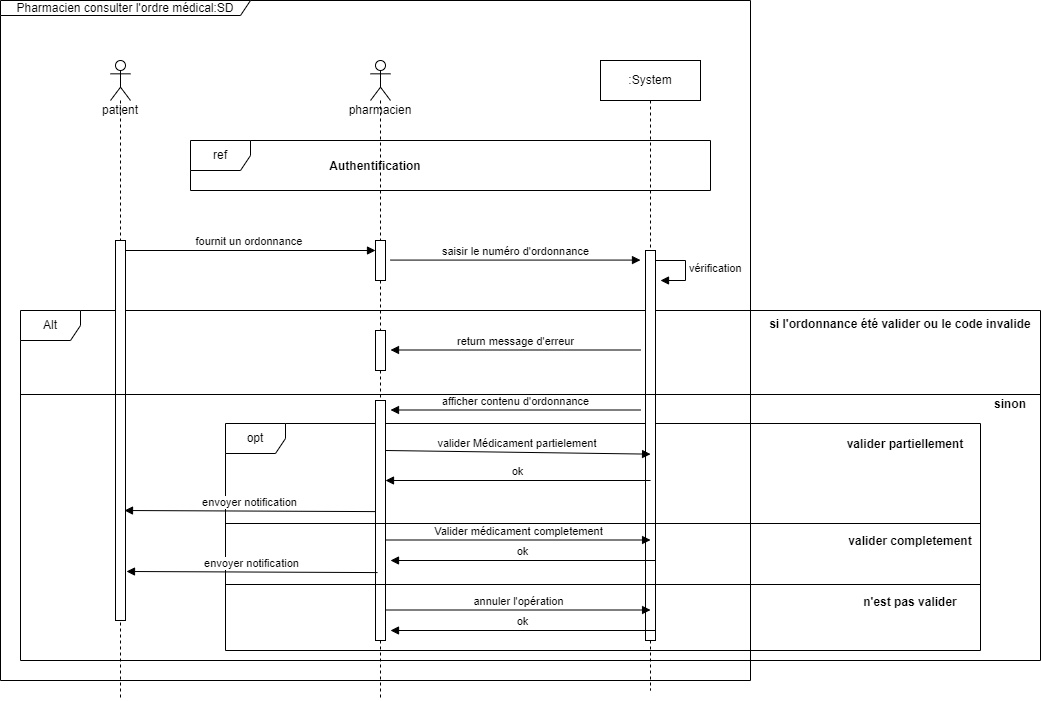

The diagram above was exported from draw.io. Its source (the exported page's mxGraphModel, read from the mxfile embedded in the PNG):
<mxGraphModel dx="864" dy="1608" grid="1" gridSize="10" guides="1" tooltips="1" connect="1" arrows="1" fold="1" page="1" pageScale="1" pageWidth="850" pageHeight="1100" math="0" shadow="0">
  <root>
    <mxCell id="0" />
    <mxCell id="1" parent="0" />
    <mxCell id="xJFX-JW7v0KuoZcMXjYe-4" value="Pharmacien consulter l'ordre médical:SD" style="shape=umlFrame;whiteSpace=wrap;html=1;width=250;height=15;" parent="1" vertex="1">
      <mxGeometry x="20" y="-40" width="750" height="680" as="geometry" />
    </mxCell>
    <mxCell id="xJFX-JW7v0KuoZcMXjYe-14" value="Alt" style="shape=umlFrame;whiteSpace=wrap;html=1;" parent="1" vertex="1">
      <mxGeometry x="40" y="270" width="1020" height="350" as="geometry" />
    </mxCell>
    <mxCell id="xJFX-JW7v0KuoZcMXjYe-24" value="opt" style="shape=umlFrame;whiteSpace=wrap;html=1;" parent="1" vertex="1">
      <mxGeometry x="245" y="383" width="755" height="227" as="geometry" />
    </mxCell>
    <mxCell id="xJFX-JW7v0KuoZcMXjYe-1" value="patient" style="shape=umlLifeline;participant=umlActor;perimeter=lifelinePerimeter;whiteSpace=wrap;html=1;container=1;collapsible=0;recursiveResize=0;verticalAlign=top;spacingTop=36;outlineConnect=0;" parent="1" vertex="1">
      <mxGeometry x="130" y="20" width="20" height="640" as="geometry" />
    </mxCell>
    <mxCell id="xJFX-JW7v0KuoZcMXjYe-2" value=":System" style="shape=umlLifeline;perimeter=lifelinePerimeter;whiteSpace=wrap;html=1;container=1;collapsible=0;recursiveResize=0;outlineConnect=0;" parent="1" vertex="1">
      <mxGeometry x="620" y="20" width="100" height="630" as="geometry" />
    </mxCell>
    <mxCell id="xJFX-JW7v0KuoZcMXjYe-3" value="pharmacien" style="shape=umlLifeline;participant=umlActor;perimeter=lifelinePerimeter;whiteSpace=wrap;html=1;container=1;collapsible=0;recursiveResize=0;verticalAlign=top;spacingTop=36;outlineConnect=0;" parent="1" vertex="1">
      <mxGeometry x="390" y="20" width="20" height="640" as="geometry" />
    </mxCell>
    <mxCell id="xJFX-JW7v0KuoZcMXjYe-6" value="" style="html=1;points=[];perimeter=orthogonalPerimeter;" parent="1" vertex="1">
      <mxGeometry x="135" y="200" width="10" height="380" as="geometry" />
    </mxCell>
    <mxCell id="xJFX-JW7v0KuoZcMXjYe-7" value="" style="html=1;points=[];perimeter=orthogonalPerimeter;" parent="1" vertex="1">
      <mxGeometry x="395" y="200" width="10" height="40" as="geometry" />
    </mxCell>
    <mxCell id="xJFX-JW7v0KuoZcMXjYe-8" value="fournit un ordonnance&amp;nbsp;" style="html=1;verticalAlign=bottom;endArrow=block;rounded=0;" parent="1" target="xJFX-JW7v0KuoZcMXjYe-7" edge="1">
      <mxGeometry width="80" relative="1" as="geometry">
        <mxPoint x="145" y="210" as="sourcePoint" />
        <mxPoint x="225" y="210" as="targetPoint" />
      </mxGeometry>
    </mxCell>
    <mxCell id="xJFX-JW7v0KuoZcMXjYe-10" value="" style="html=1;points=[];perimeter=orthogonalPerimeter;" parent="1" vertex="1">
      <mxGeometry x="665" y="210" width="10" height="390" as="geometry" />
    </mxCell>
    <mxCell id="xJFX-JW7v0KuoZcMXjYe-11" value="saisir le numéro d'ordonnance" style="html=1;verticalAlign=bottom;endArrow=block;rounded=0;" parent="1" edge="1">
      <mxGeometry width="80" relative="1" as="geometry">
        <mxPoint x="410" y="219.58" as="sourcePoint" />
        <mxPoint x="660" y="219.58" as="targetPoint" />
      </mxGeometry>
    </mxCell>
    <mxCell id="xJFX-JW7v0KuoZcMXjYe-13" value="vérification" style="edgeStyle=orthogonalEdgeStyle;html=1;align=left;spacingLeft=2;endArrow=block;rounded=0;entryX=1;entryY=0;" parent="1" edge="1">
      <mxGeometry relative="1" as="geometry">
        <mxPoint x="675" y="220" as="sourcePoint" />
        <Array as="points">
          <mxPoint x="705" y="220" />
        </Array>
        <mxPoint x="680" y="240" as="targetPoint" />
      </mxGeometry>
    </mxCell>
    <mxCell id="xJFX-JW7v0KuoZcMXjYe-15" value="" style="line;strokeWidth=1;fillColor=none;align=left;verticalAlign=middle;spacingTop=-1;spacingLeft=3;spacingRight=3;rotatable=0;labelPosition=right;points=[];portConstraint=eastwest;strokeColor=inherit;" parent="1" vertex="1">
      <mxGeometry x="40" y="350" width="1020" height="8" as="geometry" />
    </mxCell>
    <mxCell id="xJFX-JW7v0KuoZcMXjYe-16" value="si l'ordonnance été valider ou le code invalide" style="text;align=center;fontStyle=1;verticalAlign=middle;spacingLeft=3;spacingRight=3;strokeColor=none;rotatable=0;points=[[0,0.5],[1,0.5]];portConstraint=eastwest;" parent="1" vertex="1">
      <mxGeometry x="900" y="270" width="40" height="26" as="geometry" />
    </mxCell>
    <mxCell id="xJFX-JW7v0KuoZcMXjYe-17" value="" style="html=1;points=[];perimeter=orthogonalPerimeter;" parent="1" vertex="1">
      <mxGeometry x="395" y="290" width="10" height="40" as="geometry" />
    </mxCell>
    <mxCell id="xJFX-JW7v0KuoZcMXjYe-19" value="return message d'erreur" style="html=1;verticalAlign=bottom;endArrow=block;rounded=0;" parent="1" edge="1">
      <mxGeometry width="80" relative="1" as="geometry">
        <mxPoint x="660" y="309.5" as="sourcePoint" />
        <mxPoint x="410" y="309.5" as="targetPoint" />
      </mxGeometry>
    </mxCell>
    <mxCell id="xJFX-JW7v0KuoZcMXjYe-20" value="sinon" style="text;align=center;fontStyle=1;verticalAlign=middle;spacingLeft=3;spacingRight=3;strokeColor=none;rotatable=0;points=[[0,0.5],[1,0.5]];portConstraint=eastwest;" parent="1" vertex="1">
      <mxGeometry x="1000" y="350" width="60" height="26" as="geometry" />
    </mxCell>
    <mxCell id="xJFX-JW7v0KuoZcMXjYe-21" value="" style="html=1;points=[];perimeter=orthogonalPerimeter;" parent="1" vertex="1">
      <mxGeometry x="395" y="360" width="10" height="240" as="geometry" />
    </mxCell>
    <mxCell id="xJFX-JW7v0KuoZcMXjYe-22" value="afficher contenu d'ordonnance" style="html=1;verticalAlign=bottom;endArrow=block;rounded=0;" parent="1" edge="1">
      <mxGeometry width="80" relative="1" as="geometry">
        <mxPoint x="660" y="369.5" as="sourcePoint" />
        <mxPoint x="410" y="369.5" as="targetPoint" />
      </mxGeometry>
    </mxCell>
    <mxCell id="xJFX-JW7v0KuoZcMXjYe-25" value="valider partiellement" style="text;align=center;fontStyle=1;verticalAlign=middle;spacingLeft=3;spacingRight=3;strokeColor=none;rotatable=0;points=[[0,0.5],[1,0.5]];portConstraint=eastwest;" parent="1" vertex="1">
      <mxGeometry x="910" y="390" width="30" height="26" as="geometry" />
    </mxCell>
    <mxCell id="xJFX-JW7v0KuoZcMXjYe-26" value="" style="line;strokeWidth=1;fillColor=none;align=left;verticalAlign=middle;spacingTop=-1;spacingLeft=3;spacingRight=3;rotatable=0;labelPosition=right;points=[];portConstraint=eastwest;strokeColor=inherit;" parent="1" vertex="1">
      <mxGeometry x="245" y="479" width="755" height="8" as="geometry" />
    </mxCell>
    <mxCell id="xJFX-JW7v0KuoZcMXjYe-27" value="valider completement" style="text;align=center;fontStyle=1;verticalAlign=middle;spacingLeft=3;spacingRight=3;strokeColor=none;rotatable=0;points=[[0,0.5],[1,0.5]];portConstraint=eastwest;" parent="1" vertex="1">
      <mxGeometry x="910" y="487" width="40" height="26" as="geometry" />
    </mxCell>
    <mxCell id="xJFX-JW7v0KuoZcMXjYe-28" value="valider Médicament partielement&amp;nbsp;" style="html=1;verticalAlign=bottom;endArrow=block;rounded=0;entryX=0.563;entryY=0.135;entryDx=0;entryDy=0;entryPerimeter=0;" parent="1" target="xJFX-JW7v0KuoZcMXjYe-24" edge="1">
      <mxGeometry width="80" relative="1" as="geometry">
        <mxPoint x="405" y="410" as="sourcePoint" />
        <mxPoint x="485" y="410" as="targetPoint" />
      </mxGeometry>
    </mxCell>
    <mxCell id="xJFX-JW7v0KuoZcMXjYe-29" value="ok" style="html=1;verticalAlign=bottom;endArrow=block;rounded=0;entryX=0.563;entryY=0.135;entryDx=0;entryDy=0;entryPerimeter=0;" parent="1" edge="1">
      <mxGeometry width="80" relative="1" as="geometry">
        <mxPoint x="670.065" y="440" as="sourcePoint" />
        <mxPoint x="405" y="440" as="targetPoint" />
      </mxGeometry>
    </mxCell>
    <mxCell id="xJFX-JW7v0KuoZcMXjYe-30" value="Valider médicament completement" style="html=1;verticalAlign=bottom;endArrow=block;rounded=0;entryX=0.563;entryY=0.135;entryDx=0;entryDy=0;entryPerimeter=0;" parent="1" edge="1">
      <mxGeometry width="80" relative="1" as="geometry">
        <mxPoint x="405" y="499.5" as="sourcePoint" />
        <mxPoint x="670.065" y="499.5" as="targetPoint" />
      </mxGeometry>
    </mxCell>
    <mxCell id="xJFX-JW7v0KuoZcMXjYe-31" value="ok" style="html=1;verticalAlign=bottom;endArrow=block;rounded=0;entryX=0.563;entryY=0.135;entryDx=0;entryDy=0;entryPerimeter=0;" parent="1" edge="1">
      <mxGeometry width="80" relative="1" as="geometry">
        <mxPoint x="675" y="520" as="sourcePoint" />
        <mxPoint x="410" y="520" as="targetPoint" />
      </mxGeometry>
    </mxCell>
    <mxCell id="xJFX-JW7v0KuoZcMXjYe-32" value="" style="line;strokeWidth=1;fillColor=none;align=left;verticalAlign=middle;spacingTop=-1;spacingLeft=3;spacingRight=3;rotatable=0;labelPosition=right;points=[];portConstraint=eastwest;strokeColor=inherit;" parent="1" vertex="1">
      <mxGeometry x="245" y="540" width="755" height="8" as="geometry" />
    </mxCell>
    <mxCell id="xJFX-JW7v0KuoZcMXjYe-33" value="n'est pas valider" style="text;align=center;fontStyle=1;verticalAlign=middle;spacingLeft=3;spacingRight=3;strokeColor=none;rotatable=0;points=[[0,0.5],[1,0.5]];portConstraint=eastwest;" parent="1" vertex="1">
      <mxGeometry x="910" y="548" width="40" height="26" as="geometry" />
    </mxCell>
    <mxCell id="xJFX-JW7v0KuoZcMXjYe-34" value="annuler l'opération" style="html=1;verticalAlign=bottom;endArrow=block;rounded=0;entryX=0.563;entryY=0.135;entryDx=0;entryDy=0;entryPerimeter=0;" parent="1" edge="1">
      <mxGeometry width="80" relative="1" as="geometry">
        <mxPoint x="405" y="569.5" as="sourcePoint" />
        <mxPoint x="670.065" y="569.5" as="targetPoint" />
      </mxGeometry>
    </mxCell>
    <mxCell id="xJFX-JW7v0KuoZcMXjYe-35" value="ok" style="html=1;verticalAlign=bottom;endArrow=block;rounded=0;entryX=0.563;entryY=0.135;entryDx=0;entryDy=0;entryPerimeter=0;" parent="1" edge="1">
      <mxGeometry width="80" relative="1" as="geometry">
        <mxPoint x="675" y="590" as="sourcePoint" />
        <mxPoint x="410" y="590" as="targetPoint" />
      </mxGeometry>
    </mxCell>
    <mxCell id="xJFX-JW7v0KuoZcMXjYe-36" value="envoyer notification" style="html=1;verticalAlign=bottom;endArrow=block;rounded=0;entryX=1.1;entryY=0.871;entryDx=0;entryDy=0;entryPerimeter=0;exitX=0.2;exitY=0.717;exitDx=0;exitDy=0;exitPerimeter=0;" parent="1" source="xJFX-JW7v0KuoZcMXjYe-21" target="xJFX-JW7v0KuoZcMXjYe-6" edge="1">
      <mxGeometry width="80" relative="1" as="geometry">
        <mxPoint x="230" y="540" as="sourcePoint" />
        <mxPoint x="160" y="540" as="targetPoint" />
      </mxGeometry>
    </mxCell>
    <mxCell id="xJFX-JW7v0KuoZcMXjYe-39" value="envoyer notification" style="html=1;verticalAlign=bottom;endArrow=block;rounded=0;entryX=1.1;entryY=0.871;entryDx=0;entryDy=0;entryPerimeter=0;exitX=0.2;exitY=0.717;exitDx=0;exitDy=0;exitPerimeter=0;" parent="1" edge="1">
      <mxGeometry width="80" relative="1" as="geometry">
        <mxPoint x="395.0000000000002" y="471.1" as="sourcePoint" />
        <mxPoint x="144.0000000000001" y="470.0000000000001" as="targetPoint" />
      </mxGeometry>
    </mxCell>
    <mxCell id="WiyE28w_JIF3T1OoQDmm-1" value="ref" style="shape=umlFrame;whiteSpace=wrap;html=1;" vertex="1" parent="1">
      <mxGeometry x="210" y="100" width="520" height="50" as="geometry" />
    </mxCell>
    <mxCell id="WiyE28w_JIF3T1OoQDmm-2" value="Authentification" style="text;align=center;fontStyle=1;verticalAlign=middle;spacingLeft=3;spacingRight=3;strokeColor=none;rotatable=0;points=[[0,0.5],[1,0.5]];portConstraint=eastwest;" vertex="1" parent="1">
      <mxGeometry x="355" y="112" width="80" height="26" as="geometry" />
    </mxCell>
  </root>
</mxGraphModel>